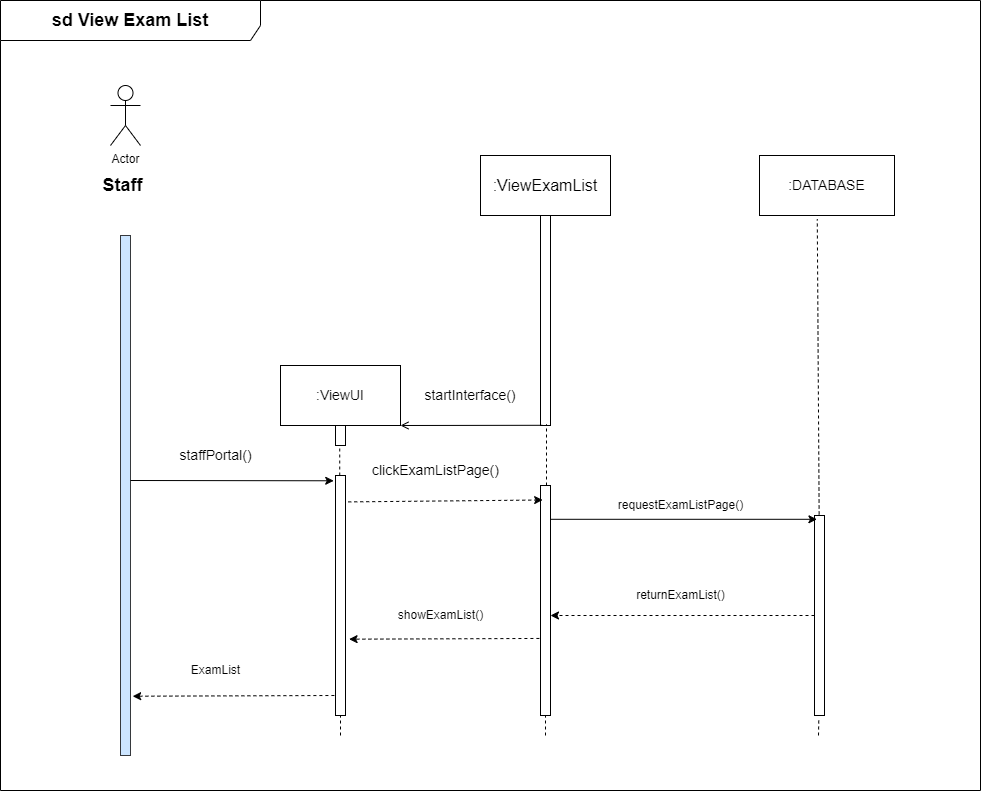

The diagram above was exported from draw.io. Its source (the exported page's mxGraphModel, read from the mxfile embedded in the PNG):
<mxGraphModel dx="4303" dy="3120" grid="1" gridSize="10" guides="1" tooltips="1" connect="1" arrows="1" fold="1" page="1" pageScale="1" pageWidth="850" pageHeight="1100" math="0" shadow="0">
  <root>
    <mxCell id="0" />
    <mxCell id="1" parent="0" />
    <mxCell id="NB9j0T8VfeXqCT_c-I00-1" value="" style="html=1;points=[];perimeter=orthogonalPerimeter;labelBackgroundColor=#FFFFFF;fillColor=#cce5ff;strokeColor=#36393d;" vertex="1" parent="1">
      <mxGeometry x="80" y="160" width="10" height="520" as="geometry" />
    </mxCell>
    <mxCell id="NB9j0T8VfeXqCT_c-I00-2" value="Actor" style="shape=umlActor;verticalLabelPosition=bottom;verticalAlign=top;html=1;outlineConnect=0;labelBackgroundColor=#FFFFFF;fillColor=none;" vertex="1" parent="1">
      <mxGeometry x="70" y="10" width="30" height="60" as="geometry" />
    </mxCell>
    <mxCell id="NB9j0T8VfeXqCT_c-I00-3" value="&lt;span style=&quot;font-size: 18px;&quot;&gt;&lt;b&gt;Staff&lt;/b&gt;&lt;/span&gt;" style="text;html=1;strokeColor=none;fillColor=none;align=center;verticalAlign=middle;whiteSpace=wrap;rounded=0;labelBackgroundColor=#FFFFFF;" vertex="1" parent="1">
      <mxGeometry y="95" width="165" height="30" as="geometry" />
    </mxCell>
    <mxCell id="NB9j0T8VfeXqCT_c-I00-4" value="&lt;font size=&quot;3&quot;&gt;:ViewExamList&lt;/font&gt;" style="rounded=0;whiteSpace=wrap;html=1;labelBackgroundColor=#FFFFFF;fontSize=18;fillColor=none;" vertex="1" parent="1">
      <mxGeometry x="440" y="80" width="130" height="60" as="geometry" />
    </mxCell>
    <mxCell id="NB9j0T8VfeXqCT_c-I00-5" value=":DATABASE" style="rounded=0;whiteSpace=wrap;html=1;labelBackgroundColor=#FFFFFF;fontSize=14;fillColor=none;" vertex="1" parent="1">
      <mxGeometry x="719" y="80" width="135" height="60" as="geometry" />
    </mxCell>
    <mxCell id="NB9j0T8VfeXqCT_c-I00-6" value=":ViewUI" style="rounded=0;whiteSpace=wrap;html=1;labelBackgroundColor=#FFFFFF;fontSize=14;fillColor=none;" vertex="1" parent="1">
      <mxGeometry x="240" y="290" width="120" height="60" as="geometry" />
    </mxCell>
    <mxCell id="NB9j0T8VfeXqCT_c-I00-7" style="edgeStyle=orthogonalEdgeStyle;rounded=0;orthogonalLoop=1;jettySize=auto;html=1;exitX=0.5;exitY=1;exitDx=0;exitDy=0;labelBackgroundColor=#000000;labelBorderColor=default;fontSize=14;" edge="1" parent="1" source="NB9j0T8VfeXqCT_c-I00-6" target="NB9j0T8VfeXqCT_c-I00-6">
      <mxGeometry relative="1" as="geometry" />
    </mxCell>
    <mxCell id="NB9j0T8VfeXqCT_c-I00-8" value="" style="html=1;points=[];perimeter=orthogonalPerimeter;labelBackgroundColor=#FFFFFF;fontSize=14;fillColor=none;" vertex="1" parent="1">
      <mxGeometry x="295" y="350" width="10" height="20" as="geometry" />
    </mxCell>
    <mxCell id="NB9j0T8VfeXqCT_c-I00-9" value="" style="html=1;points=[];perimeter=orthogonalPerimeter;labelBackgroundColor=#FFFFFF;fontSize=14;fillColor=none;" vertex="1" parent="1">
      <mxGeometry x="295" y="400" width="10" height="240" as="geometry" />
    </mxCell>
    <mxCell id="NB9j0T8VfeXqCT_c-I00-10" value="" style="html=1;points=[];perimeter=orthogonalPerimeter;labelBackgroundColor=#FFFFFF;fontSize=14;fillColor=none;" vertex="1" parent="1">
      <mxGeometry x="500" y="140" width="10" height="210" as="geometry" />
    </mxCell>
    <mxCell id="NB9j0T8VfeXqCT_c-I00-11" value="" style="endArrow=open;html=1;rounded=0;labelBackgroundColor=#000000;labelBorderColor=default;fontSize=14;entryX=1;entryY=1;entryDx=0;entryDy=0;exitX=0.2;exitY=0.999;exitDx=0;exitDy=0;exitPerimeter=0;endFill=0;" edge="1" parent="1" source="NB9j0T8VfeXqCT_c-I00-10" target="NB9j0T8VfeXqCT_c-I00-6">
      <mxGeometry width="50" height="50" relative="1" as="geometry">
        <mxPoint x="370" y="410" as="sourcePoint" />
        <mxPoint x="420" y="360" as="targetPoint" />
      </mxGeometry>
    </mxCell>
    <mxCell id="NB9j0T8VfeXqCT_c-I00-12" value="startInterface()" style="text;html=1;strokeColor=none;fillColor=none;align=center;verticalAlign=middle;whiteSpace=wrap;rounded=0;labelBackgroundColor=#FFFFFF;fontSize=14;" vertex="1" parent="1">
      <mxGeometry x="400" y="305" width="60" height="30" as="geometry" />
    </mxCell>
    <mxCell id="NB9j0T8VfeXqCT_c-I00-13" value="staffPortal()" style="text;html=1;align=center;verticalAlign=middle;resizable=0;points=[];autosize=1;strokeColor=none;fillColor=none;fontSize=14;" vertex="1" parent="1">
      <mxGeometry x="125" y="365" width="100" height="30" as="geometry" />
    </mxCell>
    <mxCell id="NB9j0T8VfeXqCT_c-I00-14" value="" style="endArrow=classic;html=1;rounded=0;labelBackgroundColor=#000000;labelBorderColor=default;fontSize=14;entryX=-0.178;entryY=0.022;entryDx=0;entryDy=0;entryPerimeter=0;" edge="1" parent="1" target="NB9j0T8VfeXqCT_c-I00-9">
      <mxGeometry width="50" height="50" relative="1" as="geometry">
        <mxPoint x="90" y="405" as="sourcePoint" />
        <mxPoint x="380" y="460" as="targetPoint" />
      </mxGeometry>
    </mxCell>
    <mxCell id="NB9j0T8VfeXqCT_c-I00-15" value="" style="html=1;points=[];perimeter=orthogonalPerimeter;labelBackgroundColor=#FFFFFF;fontSize=14;fillColor=none;" vertex="1" parent="1">
      <mxGeometry x="774" y="440" width="10" height="200" as="geometry" />
    </mxCell>
    <mxCell id="NB9j0T8VfeXqCT_c-I00-16" value="" style="endArrow=classic;html=1;rounded=0;labelBackgroundColor=#000000;labelBorderColor=default;fontSize=14;entryX=0.244;entryY=0.019;entryDx=0;entryDy=0;entryPerimeter=0;" edge="1" parent="1" source="NB9j0T8VfeXqCT_c-I00-17" target="NB9j0T8VfeXqCT_c-I00-15">
      <mxGeometry width="50" height="50" relative="1" as="geometry">
        <mxPoint x="310" y="422" as="sourcePoint" />
        <mxPoint x="1180" y="450" as="targetPoint" />
      </mxGeometry>
    </mxCell>
    <mxCell id="NB9j0T8VfeXqCT_c-I00-17" value="" style="html=1;points=[];perimeter=orthogonalPerimeter;labelBackgroundColor=#FFFFFF;fontSize=14;fillColor=none;" vertex="1" parent="1">
      <mxGeometry x="500" y="410" width="10" height="230" as="geometry" />
    </mxCell>
    <mxCell id="NB9j0T8VfeXqCT_c-I00-18" value="" style="endArrow=none;dashed=1;html=1;rounded=0;entryX=0.423;entryY=1.096;entryDx=0;entryDy=0;entryPerimeter=0;" edge="1" parent="1" source="NB9j0T8VfeXqCT_c-I00-9" target="NB9j0T8VfeXqCT_c-I00-8">
      <mxGeometry width="50" height="50" relative="1" as="geometry">
        <mxPoint x="255" y="430" as="sourcePoint" />
        <mxPoint x="305" y="380" as="targetPoint" />
      </mxGeometry>
    </mxCell>
    <mxCell id="NB9j0T8VfeXqCT_c-I00-19" value="" style="endArrow=none;dashed=1;html=1;rounded=0;" edge="1" parent="1">
      <mxGeometry width="50" height="50" relative="1" as="geometry">
        <mxPoint x="300" y="660" as="sourcePoint" />
        <mxPoint x="300" y="640" as="targetPoint" />
      </mxGeometry>
    </mxCell>
    <mxCell id="NB9j0T8VfeXqCT_c-I00-20" value="" style="endArrow=classic;dashed=1;html=1;rounded=0;entryX=0.214;entryY=0.063;entryDx=0;entryDy=0;entryPerimeter=0;endFill=1;exitX=1.274;exitY=0.11;exitDx=0;exitDy=0;exitPerimeter=0;" edge="1" parent="1" source="NB9j0T8VfeXqCT_c-I00-9" target="NB9j0T8VfeXqCT_c-I00-17">
      <mxGeometry width="50" height="50" relative="1" as="geometry">
        <mxPoint x="310" y="424" as="sourcePoint" />
        <mxPoint x="630" y="450" as="targetPoint" />
      </mxGeometry>
    </mxCell>
    <mxCell id="NB9j0T8VfeXqCT_c-I00-21" value="" style="endArrow=none;dashed=1;html=1;rounded=0;" edge="1" parent="1">
      <mxGeometry width="50" height="50" relative="1" as="geometry">
        <mxPoint x="505" y="660" as="sourcePoint" />
        <mxPoint x="505" y="640" as="targetPoint" />
      </mxGeometry>
    </mxCell>
    <mxCell id="NB9j0T8VfeXqCT_c-I00-22" value="" style="endArrow=none;dashed=1;html=1;rounded=0;entryX=0.6;entryY=0.996;entryDx=0;entryDy=0;entryPerimeter=0;" edge="1" parent="1" source="NB9j0T8VfeXqCT_c-I00-17" target="NB9j0T8VfeXqCT_c-I00-10">
      <mxGeometry width="50" height="50" relative="1" as="geometry">
        <mxPoint x="460" y="410" as="sourcePoint" />
        <mxPoint x="510" y="360" as="targetPoint" />
      </mxGeometry>
    </mxCell>
    <mxCell id="NB9j0T8VfeXqCT_c-I00-23" value="" style="endArrow=none;dashed=1;html=1;rounded=0;exitX=0.464;exitY=-0.005;exitDx=0;exitDy=0;exitPerimeter=0;entryX=0.428;entryY=1.061;entryDx=0;entryDy=0;entryPerimeter=0;" edge="1" parent="1" source="NB9j0T8VfeXqCT_c-I00-15" target="NB9j0T8VfeXqCT_c-I00-5">
      <mxGeometry width="50" height="50" relative="1" as="geometry">
        <mxPoint x="744" y="335" as="sourcePoint" />
        <mxPoint x="824" y="235" as="targetPoint" />
      </mxGeometry>
    </mxCell>
    <mxCell id="NB9j0T8VfeXqCT_c-I00-24" value="&lt;font style=&quot;font-size: 18px;&quot;&gt;&lt;b&gt;sd View Exam List&lt;/b&gt;&lt;/font&gt;" style="shape=umlFrame;whiteSpace=wrap;html=1;width=260;height=40;" vertex="1" parent="1">
      <mxGeometry x="-40" y="-75" width="980" height="790" as="geometry" />
    </mxCell>
    <mxCell id="NB9j0T8VfeXqCT_c-I00-25" value="" style="endArrow=none;dashed=1;html=1;rounded=0;entryX=0.851;entryY=0.996;entryDx=0;entryDy=0;entryPerimeter=0;" edge="1" parent="1">
      <mxGeometry width="50" height="50" relative="1" as="geometry">
        <mxPoint x="778" y="660" as="sourcePoint" />
        <mxPoint x="778.3300000000004" y="642" as="targetPoint" />
      </mxGeometry>
    </mxCell>
    <mxCell id="NB9j0T8VfeXqCT_c-I00-26" value="&lt;div style=&quot;text-align: center;&quot;&gt;&lt;span style=&quot;font-size: 14px;&quot;&gt;clickExamListPage()&lt;/span&gt;&lt;/div&gt;" style="text;whiteSpace=wrap;html=1;" vertex="1" parent="1">
      <mxGeometry x="329.5" y="380" width="141" height="40" as="geometry" />
    </mxCell>
    <mxCell id="NB9j0T8VfeXqCT_c-I00-27" value="" style="endArrow=classic;dashed=1;html=1;rounded=0;endFill=1;" edge="1" parent="1" source="NB9j0T8VfeXqCT_c-I00-15" target="NB9j0T8VfeXqCT_c-I00-17">
      <mxGeometry width="50" height="50" relative="1" as="geometry">
        <mxPoint x="319.00000000000045" y="428.39999999999964" as="sourcePoint" />
        <mxPoint x="512.1399999999999" y="430.71000000000004" as="targetPoint" />
      </mxGeometry>
    </mxCell>
    <mxCell id="NB9j0T8VfeXqCT_c-I00-28" value="requestExamListPage()" style="text;html=1;align=center;verticalAlign=middle;resizable=0;points=[];autosize=1;strokeColor=none;fillColor=none;" vertex="1" parent="1">
      <mxGeometry x="565" y="415" width="150" height="30" as="geometry" />
    </mxCell>
    <mxCell id="NB9j0T8VfeXqCT_c-I00-29" value="" style="endArrow=classic;dashed=1;html=1;rounded=0;endFill=1;exitX=-0.111;exitY=0.665;exitDx=0;exitDy=0;exitPerimeter=0;entryX=1.358;entryY=0.682;entryDx=0;entryDy=0;entryPerimeter=0;" edge="1" parent="1" source="NB9j0T8VfeXqCT_c-I00-17" target="NB9j0T8VfeXqCT_c-I00-9">
      <mxGeometry width="50" height="50" relative="1" as="geometry">
        <mxPoint x="470" y="519.9999999999997" as="sourcePoint" />
        <mxPoint x="300" y="520" as="targetPoint" />
      </mxGeometry>
    </mxCell>
    <mxCell id="NB9j0T8VfeXqCT_c-I00-30" value="showExamList()" style="text;html=1;align=center;verticalAlign=middle;resizable=0;points=[];autosize=1;strokeColor=none;fillColor=none;" vertex="1" parent="1">
      <mxGeometry x="345" y="525" width="110" height="30" as="geometry" />
    </mxCell>
    <mxCell id="NB9j0T8VfeXqCT_c-I00-31" value="" style="endArrow=classic;dashed=1;html=1;rounded=0;endFill=1;exitX=-0.111;exitY=0.771;exitDx=0;exitDy=0;exitPerimeter=0;entryX=1.216;entryY=0.886;entryDx=0;entryDy=0;entryPerimeter=0;" edge="1" parent="1" target="NB9j0T8VfeXqCT_c-I00-1">
      <mxGeometry width="50" height="50" relative="1" as="geometry">
        <mxPoint x="293.8899999999999" y="619.9999999999995" as="sourcePoint" />
        <mxPoint x="100" y="619.9999999999994" as="targetPoint" />
      </mxGeometry>
    </mxCell>
    <mxCell id="NB9j0T8VfeXqCT_c-I00-32" value="returnExamList()" style="text;html=1;align=center;verticalAlign=middle;resizable=0;points=[];autosize=1;strokeColor=none;fillColor=none;" vertex="1" parent="1">
      <mxGeometry x="585" y="505" width="110" height="30" as="geometry" />
    </mxCell>
    <mxCell id="NB9j0T8VfeXqCT_c-I00-33" value="ExamList" style="text;html=1;align=center;verticalAlign=middle;resizable=0;points=[];autosize=1;strokeColor=none;fillColor=none;" vertex="1" parent="1">
      <mxGeometry x="140" y="580" width="70" height="30" as="geometry" />
    </mxCell>
  </root>
</mxGraphModel>